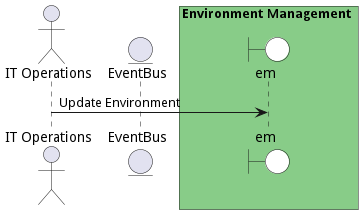

The diagram above was rendered by PlantUML. Its source (embedded in the PNG):
@startuml

actor "IT Operations"


entity EventBus

box Environment Management #88cc88
    boundary em #white
end box



"IT Operations" -> em: Update Environment



@enduml